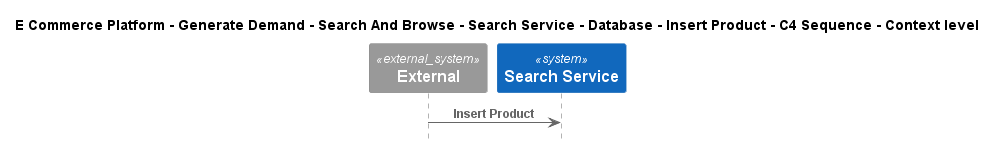

The diagram above was rendered by PlantUML. Its source (embedded in the PNG):
@startuml
!include ..\..\..\..\..\..\..\..\..\.c4s\C4_Sequence.puml

title E Commerce Platform - Generate Demand - Search And Browse - Search Service - Database - Insert Product - C4 Sequence - Context level

System_Ext(C4InterFlow.SoftwareSystems.ExternalSystem, "External", "")
System(ECommercePlatform.GenerateDemand.SearchAndBrowse.SoftwareSystems.SearchService, "Search Service", "")

Rel(C4InterFlow.SoftwareSystems.ExternalSystem, ECommercePlatform.GenerateDemand.SearchAndBrowse.SoftwareSystems.SearchService, "Insert Product")


@enduml